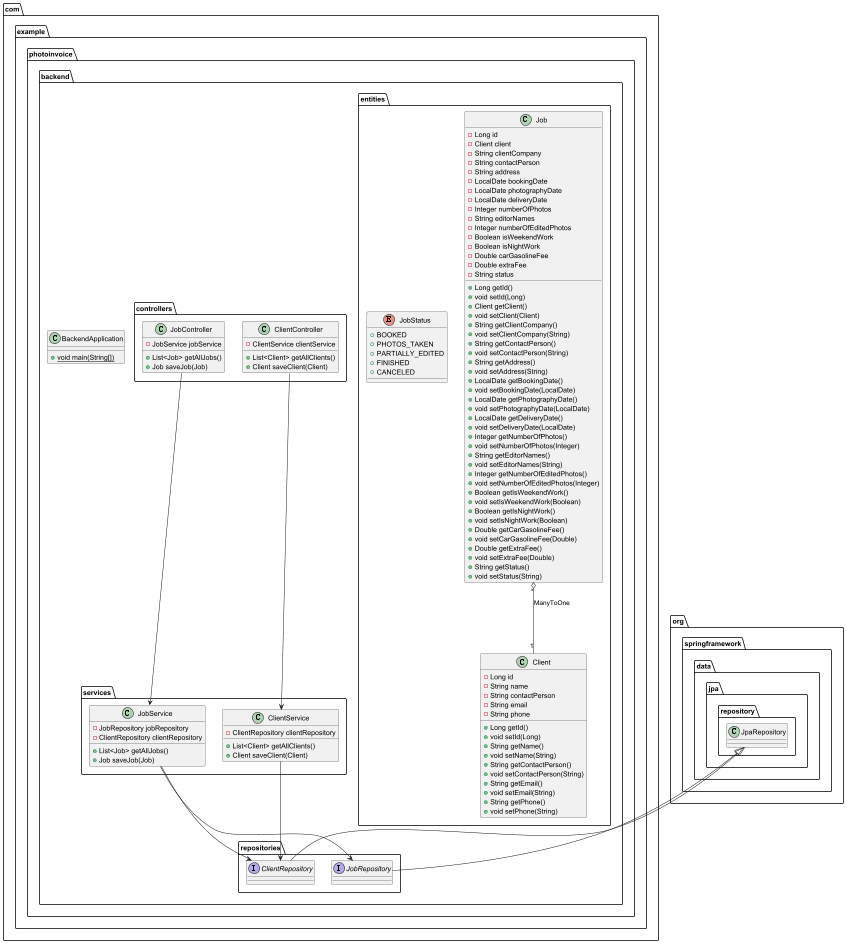

The diagram above was rendered by PlantUML. Its source (embedded in the PNG):
@startuml
class com.example.photoinvoice.backend.entities.Client {
- Long id
- String name
- String contactPerson
- String email
- String phone
+ Long getId()
+ void setId(Long)
+ String getName()
+ void setName(String)
+ String getContactPerson()
+ void setContactPerson(String)
+ String getEmail()
+ void setEmail(String)
+ String getPhone()
+ void setPhone(String)
}

interface com.example.photoinvoice.backend.repositories.ClientRepository {
}

class com.example.photoinvoice.backend.services.JobService {
- JobRepository jobRepository
- ClientRepository clientRepository
+ List<Job> getAllJobs()
+ Job saveJob(Job)
}

class com.example.photoinvoice.backend.entities.Job {
- Long id
- Client client
- String clientCompany
- String contactPerson
- String address
- LocalDate bookingDate
- LocalDate photographyDate
- LocalDate deliveryDate
- Integer numberOfPhotos
- String editorNames
- Integer numberOfEditedPhotos
- Boolean isWeekendWork
- Boolean isNightWork
- Double carGasolineFee
- Double extraFee
- String status
+ Long getId()
+ void setId(Long)
+ Client getClient()
+ void setClient(Client)
+ String getClientCompany()
+ void setClientCompany(String)
+ String getContactPerson()
+ void setContactPerson(String)
+ String getAddress()
+ void setAddress(String)
+ LocalDate getBookingDate()
+ void setBookingDate(LocalDate)
+ LocalDate getPhotographyDate()
+ void setPhotographyDate(LocalDate)
+ LocalDate getDeliveryDate()
+ void setDeliveryDate(LocalDate)
+ Integer getNumberOfPhotos()
+ void setNumberOfPhotos(Integer)
+ String getEditorNames()
+ void setEditorNames(String)
+ Integer getNumberOfEditedPhotos()
+ void setNumberOfEditedPhotos(Integer)
+ Boolean getIsWeekendWork()
+ void setIsWeekendWork(Boolean)
+ Boolean getIsNightWork()
+ void setIsNightWork(Boolean)
+ Double getCarGasolineFee()
+ void setCarGasolineFee(Double)
+ Double getExtraFee()
+ void setExtraFee(Double)
+ String getStatus()
+ void setStatus(String)
}

enum com.example.photoinvoice.backend.entities.JobStatus {
+ BOOKED
+ PHOTOS_TAKEN
+ PARTIALLY_EDITED
+ FINISHED
+ CANCELED
}

interface com.example.photoinvoice.backend.repositories.JobRepository {
}

class com.example.photoinvoice.backend.controllers.JobController {
- JobService jobService
+ List<Job> getAllJobs()
+ Job saveJob(Job)
}

class com.example.photoinvoice.backend.controllers.ClientController {
- ClientService clientService
+ List<Client> getAllClients()
+ Client saveClient(Client)
}

class com.example.photoinvoice.backend.services.ClientService {
- ClientRepository clientRepository
+ List<Client> getAllClients()
+ Client saveClient(Client)
}

class com.example.photoinvoice.backend.BackendApplication {
+ {static} void main(String[])
}

' Relationships
Job "*" o-- "1" Client : ManyToOne
JobService --> JobRepository
JobService --> ClientRepository
JobController --> JobService
ClientService --> ClientRepository
ClientController --> ClientService

org.springframework.data.jpa.repository.JpaRepository <|-- com.example.photoinvoice.backend.repositories.ClientRepository
org.springframework.data.jpa.repository.JpaRepository <|-- com.example.photoinvoice.backend.repositories.JobRepository
@enduml